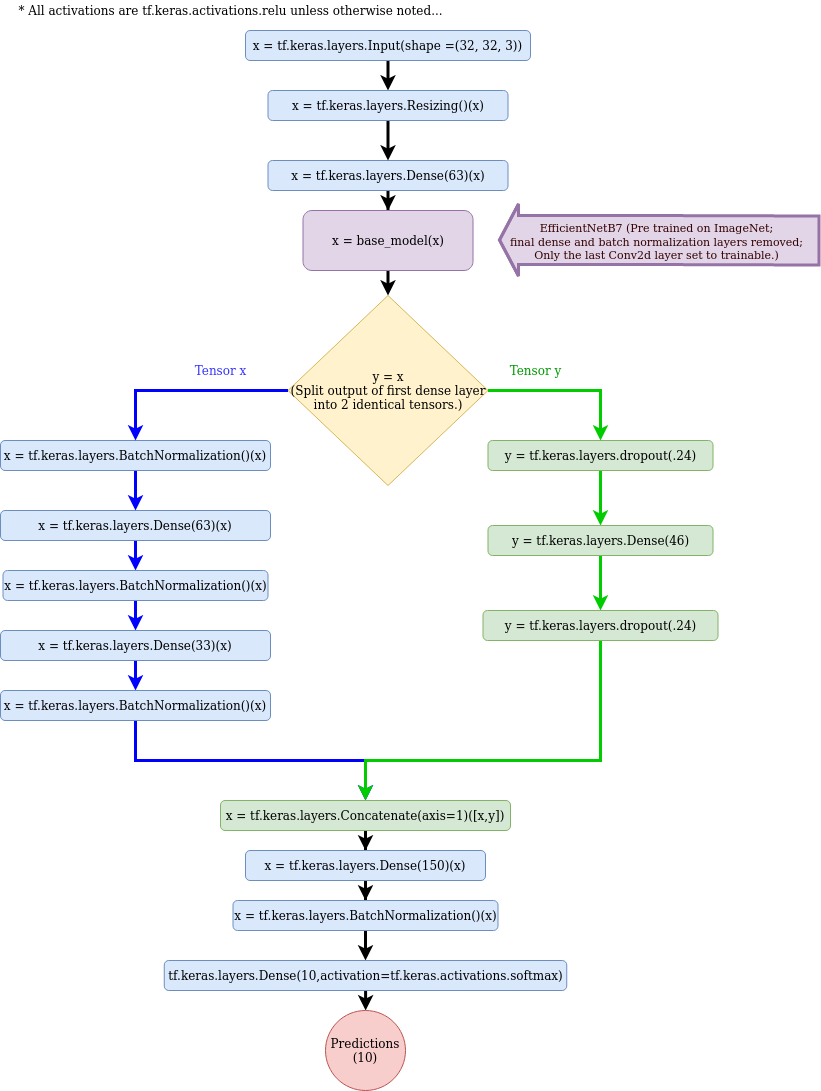

The diagram above was exported from draw.io. Its source (the exported page's mxGraphModel, read from the mxfile embedded in the PNG):
<mxGraphModel dx="2941" dy="1464" grid="1" gridSize="10" guides="1" tooltips="1" connect="1" arrows="1" fold="1" page="1" pageScale="1" pageWidth="850" pageHeight="1100" math="0" shadow="0">
  <root>
    <mxCell id="0" />
    <mxCell id="1" parent="0" />
    <mxCell id="OBaCCaFGzoNZ1G5Hyn2B-29" value="" style="edgeStyle=orthogonalEdgeStyle;rounded=0;orthogonalLoop=1;jettySize=auto;html=1;strokeWidth=3;" edge="1" parent="1" source="OBaCCaFGzoNZ1G5Hyn2B-1" target="OBaCCaFGzoNZ1G5Hyn2B-18">
      <mxGeometry relative="1" as="geometry" />
    </mxCell>
    <mxCell id="OBaCCaFGzoNZ1G5Hyn2B-1" value="x = &lt;span class=&quot;pl-s1&quot;&gt;&lt;span class=&quot;pl-token&quot;&gt;tf&lt;/span&gt;&lt;/span&gt;.&lt;span class=&quot;pl-s1&quot;&gt;&lt;span class=&quot;pl-token&quot;&gt;keras&lt;/span&gt;&lt;/span&gt;.&lt;span class=&quot;pl-s1&quot;&gt;&lt;span class=&quot;pl-token&quot;&gt;layers&lt;/span&gt;&lt;/span&gt;.&lt;span class=&quot;pl-v&quot;&gt;&lt;span class=&quot;pl-token&quot;&gt;Input&lt;/span&gt;&lt;/span&gt;(&lt;span class=&quot;pl-s1&quot;&gt;shape&lt;/span&gt; &lt;span class=&quot;pl-c1&quot;&gt;=(&lt;/span&gt;32, 32, 3&lt;span class=&quot;pl-c1&quot;&gt;&lt;/span&gt;&lt;span class=&quot;pl-c1&quot;&gt;))&lt;/span&gt;" style="rounded=1;whiteSpace=wrap;html=1;fillColor=#dae8fc;strokeColor=#6c8ebf;" vertex="1" parent="1">
      <mxGeometry x="265" y="40" width="285" height="30" as="geometry" />
    </mxCell>
    <mxCell id="OBaCCaFGzoNZ1G5Hyn2B-31" value="" style="edgeStyle=orthogonalEdgeStyle;rounded=0;orthogonalLoop=1;jettySize=auto;html=1;strokeWidth=3;" edge="1" parent="1" source="OBaCCaFGzoNZ1G5Hyn2B-2" target="OBaCCaFGzoNZ1G5Hyn2B-19">
      <mxGeometry relative="1" as="geometry" />
    </mxCell>
    <mxCell id="OBaCCaFGzoNZ1G5Hyn2B-2" value="x = tf.keras.layers.Dense(63)(x)" style="rounded=1;whiteSpace=wrap;html=1;fillColor=#dae8fc;strokeColor=#6c8ebf;" vertex="1" parent="1">
      <mxGeometry x="287.5" y="170" width="240" height="30" as="geometry" />
    </mxCell>
    <mxCell id="OBaCCaFGzoNZ1G5Hyn2B-3" value="* All activations are &lt;span class=&quot;pl-s1&quot;&gt;&lt;span class=&quot;pl-token&quot;&gt;tf&lt;/span&gt;&lt;/span&gt;.&lt;span class=&quot;pl-s1&quot;&gt;&lt;span class=&quot;pl-token&quot;&gt;keras&lt;/span&gt;&lt;/span&gt;.&lt;span class=&quot;pl-s1&quot;&gt;&lt;span class=&quot;pl-token&quot;&gt;activations&lt;/span&gt;&lt;/span&gt;.&lt;span class=&quot;pl-s1&quot;&gt;&lt;span class=&quot;pl-token&quot;&gt;relu unless otherwise noted...&lt;br&gt;&lt;/span&gt;&lt;/span&gt;" style="text;html=1;align=center;verticalAlign=middle;resizable=0;points=[];autosize=1;strokeColor=none;fillColor=none;" vertex="1" parent="1">
      <mxGeometry x="30" y="10" width="440" height="20" as="geometry" />
    </mxCell>
    <mxCell id="OBaCCaFGzoNZ1G5Hyn2B-43" style="edgeStyle=orthogonalEdgeStyle;rounded=0;orthogonalLoop=1;jettySize=auto;html=1;entryX=0.5;entryY=0;entryDx=0;entryDy=0;fontColor=#330000;strokeWidth=3;strokeColor=#0000FF;" edge="1" parent="1" source="OBaCCaFGzoNZ1G5Hyn2B-4" target="OBaCCaFGzoNZ1G5Hyn2B-5">
      <mxGeometry relative="1" as="geometry" />
    </mxCell>
    <mxCell id="OBaCCaFGzoNZ1G5Hyn2B-4" value="x = tf.keras.layers.Dense(63)(x)" style="rounded=1;whiteSpace=wrap;html=1;fillColor=#dae8fc;strokeColor=#6c8ebf;" vertex="1" parent="1">
      <mxGeometry x="20" y="520" width="270" height="30" as="geometry" />
    </mxCell>
    <mxCell id="OBaCCaFGzoNZ1G5Hyn2B-44" style="edgeStyle=orthogonalEdgeStyle;rounded=0;orthogonalLoop=1;jettySize=auto;html=1;entryX=0.5;entryY=0;entryDx=0;entryDy=0;fontColor=#330000;strokeWidth=3;strokeColor=#0000FF;" edge="1" parent="1" source="OBaCCaFGzoNZ1G5Hyn2B-5" target="OBaCCaFGzoNZ1G5Hyn2B-9">
      <mxGeometry relative="1" as="geometry" />
    </mxCell>
    <mxCell id="OBaCCaFGzoNZ1G5Hyn2B-5" value="x = tf.keras.layers.BatchNormalization()(x)" style="rounded=1;whiteSpace=wrap;html=1;fillColor=#dae8fc;strokeColor=#6c8ebf;" vertex="1" parent="1">
      <mxGeometry x="22.5" y="580" width="265" height="30" as="geometry" />
    </mxCell>
    <mxCell id="OBaCCaFGzoNZ1G5Hyn2B-42" style="edgeStyle=orthogonalEdgeStyle;rounded=0;orthogonalLoop=1;jettySize=auto;html=1;entryX=0.5;entryY=0;entryDx=0;entryDy=0;fontColor=#330000;strokeWidth=3;strokeColor=#0000FF;" edge="1" parent="1" source="OBaCCaFGzoNZ1G5Hyn2B-7" target="OBaCCaFGzoNZ1G5Hyn2B-4">
      <mxGeometry relative="1" as="geometry" />
    </mxCell>
    <mxCell id="OBaCCaFGzoNZ1G5Hyn2B-7" value="x = tf.keras.layers.BatchNormalization()(x)" style="rounded=1;whiteSpace=wrap;html=1;fillColor=#dae8fc;strokeColor=#6c8ebf;" vertex="1" parent="1">
      <mxGeometry x="20" y="450" width="270" height="30" as="geometry" />
    </mxCell>
    <mxCell id="OBaCCaFGzoNZ1G5Hyn2B-33" style="edgeStyle=orthogonalEdgeStyle;rounded=0;orthogonalLoop=1;jettySize=auto;html=1;entryX=0.5;entryY=0;entryDx=0;entryDy=0;strokeColor=#00CC00;strokeWidth=3;" edge="1" parent="1" source="OBaCCaFGzoNZ1G5Hyn2B-8" target="OBaCCaFGzoNZ1G5Hyn2B-11">
      <mxGeometry relative="1" as="geometry" />
    </mxCell>
    <mxCell id="OBaCCaFGzoNZ1G5Hyn2B-8" value="y = tf.keras.layers.dropout(.24)" style="rounded=1;whiteSpace=wrap;html=1;fillColor=#d5e8d4;strokeColor=#82b366;" vertex="1" parent="1">
      <mxGeometry x="507.5" y="450" width="225" height="30" as="geometry" />
    </mxCell>
    <mxCell id="OBaCCaFGzoNZ1G5Hyn2B-46" style="edgeStyle=orthogonalEdgeStyle;rounded=0;orthogonalLoop=1;jettySize=auto;html=1;entryX=0.5;entryY=0;entryDx=0;entryDy=0;fontColor=#330000;strokeWidth=3;strokeColor=#0000FF;" edge="1" parent="1" source="OBaCCaFGzoNZ1G5Hyn2B-9" target="OBaCCaFGzoNZ1G5Hyn2B-10">
      <mxGeometry relative="1" as="geometry" />
    </mxCell>
    <mxCell id="OBaCCaFGzoNZ1G5Hyn2B-9" value="x = tf.keras.layers.Dense(33)(x)" style="rounded=1;whiteSpace=wrap;html=1;fillColor=#dae8fc;strokeColor=#6c8ebf;" vertex="1" parent="1">
      <mxGeometry x="20" y="640" width="270" height="30" as="geometry" />
    </mxCell>
    <mxCell id="OBaCCaFGzoNZ1G5Hyn2B-47" style="edgeStyle=orthogonalEdgeStyle;rounded=0;orthogonalLoop=1;jettySize=auto;html=1;fontColor=#330000;strokeWidth=3;strokeColor=#0000FF;" edge="1" parent="1" source="OBaCCaFGzoNZ1G5Hyn2B-10" target="OBaCCaFGzoNZ1G5Hyn2B-13">
      <mxGeometry relative="1" as="geometry" />
    </mxCell>
    <mxCell id="OBaCCaFGzoNZ1G5Hyn2B-10" value="x = tf.keras.layers.BatchNormalization()(x)" style="rounded=1;whiteSpace=wrap;html=1;fillColor=#dae8fc;strokeColor=#6c8ebf;" vertex="1" parent="1">
      <mxGeometry x="20" y="700" width="270" height="30" as="geometry" />
    </mxCell>
    <mxCell id="OBaCCaFGzoNZ1G5Hyn2B-34" style="edgeStyle=orthogonalEdgeStyle;rounded=0;orthogonalLoop=1;jettySize=auto;html=1;strokeColor=#00CC00;strokeWidth=3;" edge="1" parent="1" source="OBaCCaFGzoNZ1G5Hyn2B-11" target="OBaCCaFGzoNZ1G5Hyn2B-12">
      <mxGeometry relative="1" as="geometry" />
    </mxCell>
    <mxCell id="OBaCCaFGzoNZ1G5Hyn2B-11" value="y = tf.keras.layers.Dense(46)" style="rounded=1;whiteSpace=wrap;html=1;fillColor=#d5e8d4;strokeColor=#82b366;" vertex="1" parent="1">
      <mxGeometry x="507.5" y="535" width="225" height="30" as="geometry" />
    </mxCell>
    <mxCell id="OBaCCaFGzoNZ1G5Hyn2B-48" style="edgeStyle=orthogonalEdgeStyle;rounded=0;orthogonalLoop=1;jettySize=auto;html=1;entryX=0.5;entryY=0;entryDx=0;entryDy=0;fontColor=#330000;strokeWidth=3;strokeColor=#00CC00;" edge="1" parent="1" source="OBaCCaFGzoNZ1G5Hyn2B-12" target="OBaCCaFGzoNZ1G5Hyn2B-13">
      <mxGeometry relative="1" as="geometry">
        <Array as="points">
          <mxPoint x="620" y="770" />
          <mxPoint x="385" y="770" />
        </Array>
      </mxGeometry>
    </mxCell>
    <mxCell id="OBaCCaFGzoNZ1G5Hyn2B-12" value="y = tf.keras.layers.dropout(.24)" style="rounded=1;whiteSpace=wrap;html=1;fillColor=#d5e8d4;strokeColor=#82b366;" vertex="1" parent="1">
      <mxGeometry x="502.5" y="620" width="235" height="30" as="geometry" />
    </mxCell>
    <mxCell id="OBaCCaFGzoNZ1G5Hyn2B-49" style="edgeStyle=orthogonalEdgeStyle;rounded=0;orthogonalLoop=1;jettySize=auto;html=1;entryX=0.5;entryY=0;entryDx=0;entryDy=0;fontColor=#330000;strokeWidth=3;" edge="1" parent="1" source="OBaCCaFGzoNZ1G5Hyn2B-13" target="OBaCCaFGzoNZ1G5Hyn2B-15">
      <mxGeometry relative="1" as="geometry" />
    </mxCell>
    <mxCell id="OBaCCaFGzoNZ1G5Hyn2B-13" value="x = &lt;span class=&quot;pl-s1&quot;&gt;&lt;span class=&quot;pl-token&quot;&gt;tf&lt;/span&gt;&lt;/span&gt;.&lt;span class=&quot;pl-s1&quot;&gt;&lt;span class=&quot;pl-token&quot;&gt;keras&lt;/span&gt;&lt;/span&gt;.&lt;span class=&quot;pl-s1&quot;&gt;&lt;span class=&quot;pl-token&quot;&gt;layers&lt;/span&gt;&lt;/span&gt;.&lt;span class=&quot;pl-v&quot;&gt;&lt;span class=&quot;pl-token&quot;&gt;Concatenate&lt;/span&gt;&lt;/span&gt;(&lt;span class=&quot;pl-s1&quot;&gt;axis&lt;/span&gt;&lt;span class=&quot;pl-c1&quot;&gt;=&lt;/span&gt;&lt;span class=&quot;pl-c1&quot;&gt;1&lt;/span&gt;)([x,y])" style="rounded=1;whiteSpace=wrap;html=1;fillColor=#d5e8d4;strokeColor=#82b366;" vertex="1" parent="1">
      <mxGeometry x="240" y="810" width="290" height="30" as="geometry" />
    </mxCell>
    <mxCell id="OBaCCaFGzoNZ1G5Hyn2B-27" style="edgeStyle=orthogonalEdgeStyle;rounded=0;orthogonalLoop=1;jettySize=auto;html=1;entryX=0.5;entryY=0;entryDx=0;entryDy=0;strokeWidth=3;strokeColor=#00CC00;" edge="1" parent="1" source="OBaCCaFGzoNZ1G5Hyn2B-14" target="OBaCCaFGzoNZ1G5Hyn2B-8">
      <mxGeometry relative="1" as="geometry">
        <Array as="points">
          <mxPoint x="620" y="400" />
        </Array>
      </mxGeometry>
    </mxCell>
    <mxCell id="OBaCCaFGzoNZ1G5Hyn2B-28" style="edgeStyle=orthogonalEdgeStyle;rounded=0;orthogonalLoop=1;jettySize=auto;html=1;strokeWidth=3;strokeColor=#0000FF;" edge="1" parent="1" source="OBaCCaFGzoNZ1G5Hyn2B-14" target="OBaCCaFGzoNZ1G5Hyn2B-7">
      <mxGeometry relative="1" as="geometry">
        <Array as="points">
          <mxPoint x="155" y="400" />
        </Array>
      </mxGeometry>
    </mxCell>
    <mxCell id="OBaCCaFGzoNZ1G5Hyn2B-14" value="&lt;div&gt;y = x&lt;/div&gt;&lt;div&gt;(Split output of first dense layer into 2 identical tensors.)&lt;/div&gt;" style="rhombus;whiteSpace=wrap;html=1;fillColor=#fff2cc;strokeColor=#d6b656;" vertex="1" parent="1">
      <mxGeometry x="307.5" y="305" width="200" height="190" as="geometry" />
    </mxCell>
    <mxCell id="OBaCCaFGzoNZ1G5Hyn2B-50" style="edgeStyle=orthogonalEdgeStyle;rounded=0;orthogonalLoop=1;jettySize=auto;html=1;entryX=0.5;entryY=0;entryDx=0;entryDy=0;fontColor=#330000;strokeWidth=3;" edge="1" parent="1" source="OBaCCaFGzoNZ1G5Hyn2B-15" target="OBaCCaFGzoNZ1G5Hyn2B-17">
      <mxGeometry relative="1" as="geometry" />
    </mxCell>
    <mxCell id="OBaCCaFGzoNZ1G5Hyn2B-15" value="x = tf.keras.layers.Dense(150)(x)" style="rounded=1;whiteSpace=wrap;html=1;fillColor=#dae8fc;strokeColor=#6c8ebf;" vertex="1" parent="1">
      <mxGeometry x="265" y="860" width="240" height="30" as="geometry" />
    </mxCell>
    <mxCell id="OBaCCaFGzoNZ1G5Hyn2B-51" style="edgeStyle=orthogonalEdgeStyle;rounded=0;orthogonalLoop=1;jettySize=auto;html=1;entryX=0.5;entryY=0;entryDx=0;entryDy=0;fontColor=#330000;strokeWidth=3;" edge="1" parent="1" source="OBaCCaFGzoNZ1G5Hyn2B-17" target="OBaCCaFGzoNZ1G5Hyn2B-35">
      <mxGeometry relative="1" as="geometry" />
    </mxCell>
    <mxCell id="OBaCCaFGzoNZ1G5Hyn2B-17" value="x = tf.keras.layers.BatchNormalization()(x)" style="rounded=1;whiteSpace=wrap;html=1;fillColor=#dae8fc;strokeColor=#6c8ebf;" vertex="1" parent="1">
      <mxGeometry x="252.5" y="910" width="265" height="30" as="geometry" />
    </mxCell>
    <mxCell id="OBaCCaFGzoNZ1G5Hyn2B-30" value="" style="edgeStyle=orthogonalEdgeStyle;rounded=0;orthogonalLoop=1;jettySize=auto;html=1;strokeWidth=3;" edge="1" parent="1" source="OBaCCaFGzoNZ1G5Hyn2B-18" target="OBaCCaFGzoNZ1G5Hyn2B-2">
      <mxGeometry relative="1" as="geometry" />
    </mxCell>
    <mxCell id="OBaCCaFGzoNZ1G5Hyn2B-18" value="x = &lt;span class=&quot;pl-s1&quot;&gt;&lt;span class=&quot;pl-token&quot;&gt;tf&lt;/span&gt;&lt;/span&gt;.&lt;span class=&quot;pl-s1&quot;&gt;&lt;span class=&quot;pl-token&quot;&gt;keras&lt;/span&gt;&lt;/span&gt;.&lt;span class=&quot;pl-s1&quot;&gt;&lt;span class=&quot;pl-token&quot;&gt;layers&lt;/span&gt;&lt;/span&gt;.&lt;span class=&quot;pl-v&quot;&gt;&lt;span class=&quot;pl-token&quot;&gt;Resizing&lt;/span&gt;&lt;/span&gt;()(x)" style="rounded=1;whiteSpace=wrap;html=1;fillColor=#dae8fc;strokeColor=#6c8ebf;" vertex="1" parent="1">
      <mxGeometry x="287.5" y="100" width="240" height="30" as="geometry" />
    </mxCell>
    <mxCell id="OBaCCaFGzoNZ1G5Hyn2B-25" value="" style="edgeStyle=orthogonalEdgeStyle;rounded=0;orthogonalLoop=1;jettySize=auto;html=1;strokeWidth=3;" edge="1" parent="1" source="OBaCCaFGzoNZ1G5Hyn2B-19" target="OBaCCaFGzoNZ1G5Hyn2B-14">
      <mxGeometry relative="1" as="geometry" />
    </mxCell>
    <mxCell id="OBaCCaFGzoNZ1G5Hyn2B-19" value="x = base_model(x)" style="rounded=1;whiteSpace=wrap;html=1;fillColor=#e1d5e7;strokeColor=#9673a6;" vertex="1" parent="1">
      <mxGeometry x="322.5" y="220" width="170" height="60" as="geometry" />
    </mxCell>
    <mxCell id="OBaCCaFGzoNZ1G5Hyn2B-21" value="&lt;font color=&quot;#3333FF&quot;&gt;Tensor x&lt;/font&gt;" style="text;html=1;align=center;verticalAlign=middle;resizable=0;points=[];autosize=1;strokeColor=none;fillColor=none;" vertex="1" parent="1">
      <mxGeometry x="205" y="370" width="70" height="20" as="geometry" />
    </mxCell>
    <mxCell id="OBaCCaFGzoNZ1G5Hyn2B-24" value="&lt;font color=&quot;#009900&quot;&gt;Tensor y&lt;/font&gt;" style="text;html=1;align=center;verticalAlign=middle;resizable=0;points=[];autosize=1;strokeColor=none;fillColor=none;" vertex="1" parent="1">
      <mxGeometry x="520" y="370" width="70" height="20" as="geometry" />
    </mxCell>
    <mxCell id="OBaCCaFGzoNZ1G5Hyn2B-52" style="edgeStyle=orthogonalEdgeStyle;rounded=0;orthogonalLoop=1;jettySize=auto;html=1;fontColor=#330000;strokeWidth=3;" edge="1" parent="1" source="OBaCCaFGzoNZ1G5Hyn2B-35" target="OBaCCaFGzoNZ1G5Hyn2B-36">
      <mxGeometry relative="1" as="geometry" />
    </mxCell>
    <mxCell id="OBaCCaFGzoNZ1G5Hyn2B-35" value="tf.keras.layers.Dense(10,activation=&lt;span class=&quot;pl-s1&quot;&gt;&lt;span class=&quot;pl-token&quot;&gt;tf&lt;/span&gt;&lt;/span&gt;.&lt;span class=&quot;pl-s1&quot;&gt;&lt;span class=&quot;pl-token&quot;&gt;keras&lt;/span&gt;&lt;/span&gt;.&lt;span class=&quot;pl-s1&quot;&gt;&lt;span class=&quot;pl-token&quot;&gt;activations&lt;/span&gt;&lt;/span&gt;.&lt;span class=&quot;pl-s1&quot;&gt;&lt;span class=&quot;pl-token&quot;&gt;softmax)&lt;/span&gt;&lt;/span&gt;" style="rounded=1;whiteSpace=wrap;html=1;fillColor=#dae8fc;strokeColor=#6c8ebf;" vertex="1" parent="1">
      <mxGeometry x="183.75" y="970" width="402.5" height="30" as="geometry" />
    </mxCell>
    <mxCell id="OBaCCaFGzoNZ1G5Hyn2B-36" value="&lt;div&gt;Predictions&lt;/div&gt;(10)" style="ellipse;whiteSpace=wrap;html=1;aspect=fixed;fillColor=#f8cecc;strokeColor=#b85450;" vertex="1" parent="1">
      <mxGeometry x="345" y="1020" width="80" height="80" as="geometry" />
    </mxCell>
    <mxCell id="OBaCCaFGzoNZ1G5Hyn2B-37" value="" style="shape=flexArrow;endArrow=classic;html=1;rounded=0;fontColor=#009900;strokeWidth=3;fillColor=#e1d5e7;strokeColor=#9673a6;width=47;endSize=5.33;" edge="1" parent="1">
      <mxGeometry width="50" height="50" relative="1" as="geometry">
        <mxPoint x="840" y="250" as="sourcePoint" />
        <mxPoint x="517.5" y="249.5" as="targetPoint" />
        <Array as="points">
          <mxPoint x="657.5" y="249.5" />
        </Array>
      </mxGeometry>
    </mxCell>
    <mxCell id="OBaCCaFGzoNZ1G5Hyn2B-40" value="&lt;div&gt;&lt;font&gt;EfficientNetB7&lt;/font&gt; (Pre trained on ImageNet;&lt;/div&gt;&lt;div&gt;final dense and batch normalization layers removed;&lt;/div&gt;&lt;div&gt;Only the last Conv2d layer set to trainable.)&lt;/div&gt;" style="edgeLabel;html=1;align=center;verticalAlign=middle;resizable=0;points=[];fontColor=#330000;labelBackgroundColor=none;" vertex="1" connectable="0" parent="OBaCCaFGzoNZ1G5Hyn2B-37">
      <mxGeometry x="0.5833" y="3" relative="1" as="geometry">
        <mxPoint x="90" y="-2" as="offset" />
      </mxGeometry>
    </mxCell>
  </root>
</mxGraphModel>